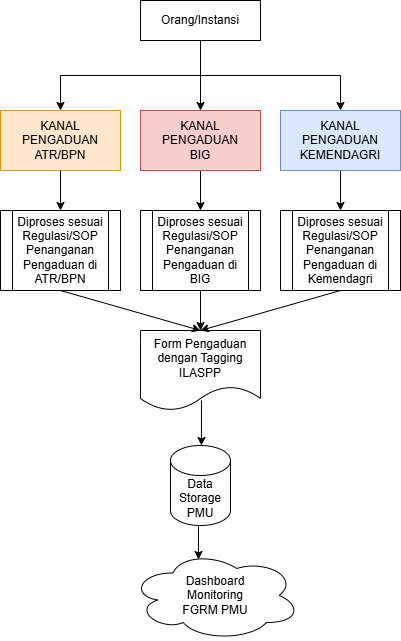

The diagram above was exported from draw.io. Its source (the exported page's mxGraphModel, read from the mxfile embedded in the PNG):
<mxGraphModel dx="2054" dy="1103" grid="1" gridSize="10" guides="1" tooltips="1" connect="1" arrows="1" fold="1" page="1" pageScale="1" pageWidth="827" pageHeight="1169" math="0" shadow="0">
  <root>
    <mxCell id="0" />
    <mxCell id="1" parent="0" />
    <mxCell id="L1xuBwUH4XwOWERQgpYA-22" edge="1" parent="1" source="L1xuBwUH4XwOWERQgpYA-1" style="edgeStyle=orthogonalEdgeStyle;rounded=0;orthogonalLoop=1;jettySize=auto;html=1;exitX=0.5;exitY=1;exitDx=0;exitDy=0;" target="L1xuBwUH4XwOWERQgpYA-18">
      <mxGeometry relative="1" as="geometry" />
    </mxCell>
    <mxCell id="L1xuBwUH4XwOWERQgpYA-27" edge="1" parent="1" source="L1xuBwUH4XwOWERQgpYA-1" style="edgeStyle=orthogonalEdgeStyle;rounded=0;orthogonalLoop=1;jettySize=auto;html=1;exitX=0.5;exitY=1;exitDx=0;exitDy=0;entryX=0.5;entryY=0;entryDx=0;entryDy=0;" target="L1xuBwUH4XwOWERQgpYA-17">
      <mxGeometry relative="1" as="geometry" />
    </mxCell>
    <mxCell id="L1xuBwUH4XwOWERQgpYA-1" parent="1" style="rounded=0;whiteSpace=wrap;html=1;" value="Orang/Instansi" vertex="1">
      <mxGeometry height="40" width="120" x="290" y="110" as="geometry" />
    </mxCell>
    <mxCell id="L1xuBwUH4XwOWERQgpYA-21" edge="1" parent="1" source="L1xuBwUH4XwOWERQgpYA-1" style="edgeStyle=orthogonalEdgeStyle;rounded=0;orthogonalLoop=1;jettySize=auto;html=1;exitX=0.5;exitY=1;exitDx=0;exitDy=0;entryX=0.5;entryY=0;entryDx=0;entryDy=0;" target="L1xuBwUH4XwOWERQgpYA-15">
      <mxGeometry relative="1" as="geometry" />
    </mxCell>
    <mxCell id="gGCixe3wiv4tVRb_lXQi-41" edge="1" parent="1" source="gGCixe3wiv4tVRb_lXQi-11" style="edgeStyle=orthogonalEdgeStyle;rounded=0;orthogonalLoop=1;jettySize=auto;html=1;exitX=0.5;exitY=1;exitDx=0;exitDy=0;exitPerimeter=0;entryX=0.4;entryY=0.1;entryDx=0;entryDy=0;entryPerimeter=0;" target="gGCixe3wiv4tVRb_lXQi-40">
      <mxGeometry relative="1" as="geometry" />
    </mxCell>
    <mxCell id="gGCixe3wiv4tVRb_lXQi-11" parent="1" style="shape=cylinder3;whiteSpace=wrap;html=1;boundedLbl=1;backgroundOutline=1;size=15;" value="Data Storage PMU" vertex="1">
      <mxGeometry height="80" width="60" x="320" y="555" as="geometry" />
    </mxCell>
    <mxCell id="gGCixe3wiv4tVRb_lXQi-39" edge="1" parent="1" source="gGCixe3wiv4tVRb_lXQi-27" style="edgeStyle=orthogonalEdgeStyle;rounded=0;orthogonalLoop=1;jettySize=auto;html=1;exitX=0.508;exitY=0.874;exitDx=0;exitDy=0;exitPerimeter=0;" target="gGCixe3wiv4tVRb_lXQi-11" value="">
      <mxGeometry relative="1" as="geometry">
        <Array as="points">
          <mxPoint x="350" y="510" />
        </Array>
      </mxGeometry>
    </mxCell>
    <mxCell id="gGCixe3wiv4tVRb_lXQi-27" parent="1" style="shape=document;whiteSpace=wrap;html=1;boundedLbl=1;" value="Form Pengaduan dengan Tagging ILASPP" vertex="1">
      <mxGeometry height="80" width="120" x="290" y="440" as="geometry" />
    </mxCell>
    <mxCell id="gGCixe3wiv4tVRb_lXQi-31" edge="1" parent="1" style="edgeStyle=orthogonalEdgeStyle;rounded=0;orthogonalLoop=1;jettySize=auto;html=1;" target="gGCixe3wiv4tVRb_lXQi-30" value="">
      <mxGeometry relative="1" as="geometry">
        <Array as="points">
          <mxPoint x="350" y="280" />
          <mxPoint x="350" y="280" />
        </Array>
        <mxPoint x="350" y="290" as="sourcePoint" />
      </mxGeometry>
    </mxCell>
    <mxCell id="gGCixe3wiv4tVRb_lXQi-32" parent="1" style="shape=process;whiteSpace=wrap;html=1;backgroundOutline=1;" value="Diproses sesuai Regulasi/SOP Penanganan Pengaduan di Kemendagri" vertex="1">
      <mxGeometry height="80" width="120" x="430" y="320" as="geometry" />
    </mxCell>
    <mxCell id="gGCixe3wiv4tVRb_lXQi-33" edge="1" parent="1" source="L1xuBwUH4XwOWERQgpYA-18" style="edgeStyle=orthogonalEdgeStyle;rounded=0;orthogonalLoop=1;jettySize=auto;html=1;exitX=0.5;exitY=1;exitDx=0;exitDy=0;" target="gGCixe3wiv4tVRb_lXQi-32" value="">
      <mxGeometry relative="1" as="geometry">
        <mxPoint x="490" y="290" as="sourcePoint" />
      </mxGeometry>
    </mxCell>
    <mxCell id="gGCixe3wiv4tVRb_lXQi-40" parent="1" style="ellipse;shape=cloud;whiteSpace=wrap;html=1;" value="Dashboard&lt;div&gt;Monitoring&lt;/div&gt;&lt;div&gt;FGRM PMU&lt;/div&gt;" vertex="1">
      <mxGeometry height="90" width="170" x="280" y="660" as="geometry" />
    </mxCell>
    <mxCell id="DqeRGZ5vNKMrfqGujb8B-1" edge="1" parent="1" source="gGCixe3wiv4tVRb_lXQi-32" style="endArrow=classic;html=1;rounded=0;exitX=0.5;exitY=1;exitDx=0;exitDy=0;entryX=0.5;entryY=0;entryDx=0;entryDy=0;" target="gGCixe3wiv4tVRb_lXQi-27" value="">
      <mxGeometry height="50" relative="1" width="50" as="geometry">
        <mxPoint x="270" y="570" as="sourcePoint" />
        <mxPoint x="320" y="520" as="targetPoint" />
      </mxGeometry>
    </mxCell>
    <mxCell id="DqeRGZ5vNKMrfqGujb8B-2" edge="1" parent="1" source="gGCixe3wiv4tVRb_lXQi-30" style="endArrow=classic;html=1;rounded=0;exitX=0.5;exitY=1;exitDx=0;exitDy=0;entryX=0.5;entryY=0;entryDx=0;entryDy=0;" target="gGCixe3wiv4tVRb_lXQi-27" value="">
      <mxGeometry height="50" relative="1" width="50" as="geometry">
        <mxPoint x="270" y="570" as="sourcePoint" />
        <mxPoint x="320" y="520" as="targetPoint" />
      </mxGeometry>
    </mxCell>
    <mxCell id="DqeRGZ5vNKMrfqGujb8B-3" edge="1" parent="1" source="L1xuBwUH4XwOWERQgpYA-13" style="endArrow=classic;html=1;rounded=0;exitX=0.5;exitY=1;exitDx=0;exitDy=0;entryX=0.5;entryY=0;entryDx=0;entryDy=0;" target="gGCixe3wiv4tVRb_lXQi-27" value="">
      <mxGeometry height="50" relative="1" width="50" as="geometry">
        <mxPoint x="270" y="570" as="sourcePoint" />
        <mxPoint x="320" y="520" as="targetPoint" />
      </mxGeometry>
    </mxCell>
    <mxCell id="L1xuBwUH4XwOWERQgpYA-15" parent="1" style="rounded=0;whiteSpace=wrap;html=1;fillColor=#ffe6cc;strokeColor=#d79b00;" value="KANAL&lt;div&gt;PENGADUAN&lt;/div&gt;&lt;div&gt;ATR/BPN&lt;/div&gt;" vertex="1">
      <mxGeometry height="60" width="120" x="150" y="220" as="geometry" />
    </mxCell>
    <mxCell id="gGCixe3wiv4tVRb_lXQi-29" edge="1" parent="1" source="L1xuBwUH4XwOWERQgpYA-15" style="edgeStyle=orthogonalEdgeStyle;rounded=0;orthogonalLoop=1;jettySize=auto;html=1;exitX=0.5;exitY=1;exitDx=0;exitDy=0;entryX=0.5;entryY=0;entryDx=0;entryDy=0;" target="L1xuBwUH4XwOWERQgpYA-13">
      <mxGeometry relative="1" as="geometry">
        <mxPoint x="210" y="290" as="sourcePoint" />
      </mxGeometry>
    </mxCell>
    <mxCell id="L1xuBwUH4XwOWERQgpYA-13" parent="1" style="shape=process;whiteSpace=wrap;html=1;backgroundOutline=1;" value="Diproses sesuai Regulasi/SOP Penanganan Pengaduan di ATR/BPN" vertex="1">
      <mxGeometry height="80" width="120" x="150" y="320" as="geometry" />
    </mxCell>
    <mxCell id="gGCixe3wiv4tVRb_lXQi-30" parent="1" style="shape=process;whiteSpace=wrap;html=1;backgroundOutline=1;" value="Diproses sesuai Regulasi/SOP Penanganan Pengaduan di BIG" vertex="1">
      <mxGeometry height="80" width="120" x="290" y="320" as="geometry" />
    </mxCell>
    <mxCell id="L1xuBwUH4XwOWERQgpYA-18" parent="1" style="rounded=0;whiteSpace=wrap;html=1;fillColor=#dae8fc;strokeColor=#6c8ebf;" value="KANAL&lt;div&gt;PENGADUAN&lt;/div&gt;&lt;div&gt;KEMENDAGRI&lt;/div&gt;" vertex="1">
      <mxGeometry height="60" width="120" x="430" y="220" as="geometry" />
    </mxCell>
    <mxCell id="L1xuBwUH4XwOWERQgpYA-17" parent="1" style="rounded=0;whiteSpace=wrap;html=1;fillColor=#f8cecc;strokeColor=#b85450;" value="KANAL&lt;div&gt;PENGADUAN&lt;/div&gt;&lt;div&gt;BIG&lt;/div&gt;" vertex="1">
      <mxGeometry height="60" width="120" x="290" y="220" as="geometry" />
    </mxCell>
  </root>
</mxGraphModel>